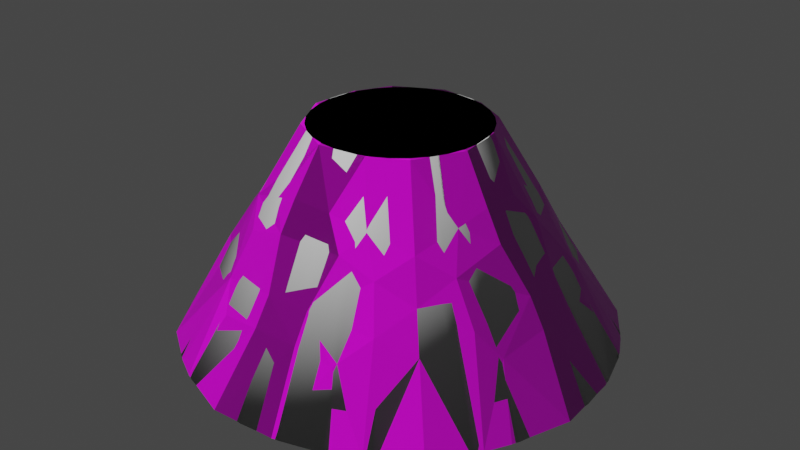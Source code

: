 # Source: socket.blend  (saved by Blender 2.82.7; exported with 4.5.12 LTS)
import bpy
from mathutils import Matrix  # noqa: F401  (used for matrix-valued properties, if any)

bpy.ops.wm.read_factory_settings(use_empty=True)
scene = bpy.context.scene
scene.name = 'Scene'

# ---- collections
col_collection = bpy.data.collections.new('Collection'); scene.collection.children.link(col_collection)

# ---- images (referenced by path relative to the original .blend; pixels are not part of the script)
import os
ASSET_DIR = os.environ.get("B2B_ASSET_DIR", "")  # directory of the original .blend (textures are referenced by path, not embedded)
HERE = os.path.dirname(os.path.abspath(__file__))  # packed textures are extracted next to this script under _unpacked/

def load_image(name, relpath, width, height, colorspace="sRGB"):
    """Load a texture the original file referenced (path relative to the .blend, or extracted next to this script)."""
    p = next((c for c in (os.path.join(HERE, relpath), os.path.join(ASSET_DIR, relpath)) if relpath and os.path.exists(c)), "")
    if p:
        img = bpy.data.images.load(p, check_existing=True)
        img.name = name
    else:  # same state as the original file: an image datablock whose file is absent (Cycles renders it pink)
        img = bpy.data.images.new(name, width, height)
        img.source = "FILE"
        img.filepath = "//" + (relpath or name)
    img.colorspace_settings.name = colorspace
    return img
img_socket = load_image('socket', 'socket_uv_painted.png', 1024, 1024, 'sRGB')
img_normal = load_image('Normal', 'socket_normal.png', 1024, 1024, 'Non-Color')

# ---- materials (node trees are filled in below, after node groups)
mat_material_001 = bpy.data.materials.new('Material.001')
mat_material_002 = bpy.data.materials.new('Material.002')

# ---- material node trees
mat_material_001.use_nodes = True; mat_material_001.node_tree.nodes.clear()
_N = mat_material_001.node_tree.nodes; _L = mat_material_001.node_tree.links
n0 = _N.new('ShaderNodeOutputMaterial'); n0.name = 'Material Output'; n0.location = (300, 300)
n1 = _N.new('ShaderNodeBsdfPrincipled'); n1.name = 'Principled BSDF'; n1.location = (10, 300)
n1.distribution = 'GGX'
n1.subsurface_method = 'BURLEY'
n1.inputs[3].default_value = 1.45
n1.inputs[27].default_value = (0.0, 0.0, 0.0, 1.0)
n1.inputs[28].default_value = 1.0
n2 = _N.new('ShaderNodeTexImage'); n2.name = 'Image Texture'; n2.location = (632, 142)
n2.image = img_socket
n3 = _N.new('ShaderNodeNormalMap'); n3.name = 'Normal Map'; n3.location = (-328, 166)
n4 = _N.new('ShaderNodeTexImage'); n4.name = 'Image Texture.001'; n4.location = (-672, 239)
n4.image = img_normal
_L.new(n1.outputs[0], n0.inputs[0])
_L.new(n2.outputs[0], n1.inputs[0])
_L.new(n4.outputs[0], n3.inputs[1])
_L.new(n3.outputs[0], n1.inputs[5])
n0.is_active_output = True
mat_material_002.use_nodes = True; mat_material_002.node_tree.nodes.clear()
_N = mat_material_002.node_tree.nodes; _L = mat_material_002.node_tree.links
n0 = _N.new('ShaderNodeOutputMaterial'); n0.name = 'Material Output'; n0.location = (335, 300)
n1 = _N.new('ShaderNodeBsdfPrincipled'); n1.name = 'Principled BSDF'; n1.location = (45, 300)
n1.distribution = 'GGX'
n1.subsurface_method = 'BURLEY'
n1.inputs[3].default_value = 1.45
n1.inputs[27].default_value = (0.0, 0.0, 0.0, 1.0)
n1.inputs[28].default_value = 1.0
n2 = _N.new('ShaderNodeNormalMap'); n2.name = 'Normal Map'; n2.location = (-193, 161)
n3 = _N.new('ShaderNodeTexImage'); n3.name = 'Image Texture'; n3.location = (-520, 200)
n3.image = img_normal
_L.new(n1.outputs[0], n0.inputs[0])
_L.new(n3.outputs[0], n2.inputs[1])
_L.new(n2.outputs[0], n1.inputs[5])
n0.is_active_output = True

# ---- world
world_world = bpy.data.worlds.new('World'); scene.world = world_world
world_world.use_nodes = True; world_world.node_tree.nodes.clear()
_N = world_world.node_tree.nodes; _L = world_world.node_tree.links
n0 = _N.new('ShaderNodeOutputWorld'); n0.name = 'World Output'; n0.location = (300, 300)
n1 = _N.new('ShaderNodeBackground'); n1.name = 'Background'; n1.location = (10, 300)
n1.inputs[0].default_value = (0.05088, 0.05088, 0.05088, 1.0)
_L.new(n1.outputs[0], n0.inputs[0])
n0.is_active_output = True
world_world.color = (0.05088, 0.05088, 0.05088)
world_world.use_sun_shadow = False
world_world.sun_shadow_jitter_overblur = 0.0

# ---- meshes
me_cylinder = bpy.data.meshes.new('Cylinder')
me_cylinder.from_pydata([(-0.9258, -0.9258, -0.2739), (-0.728, -0.7284, 0.1494), (-1.169, -0.5327, -0.2747), (-0.9953, -0.3857, 0.0862), (-1.297, -0.1348, -0.2748), (-1.045, -0.1029, 0.141), (-1.096, -0.67, -0.2747), (-0.8424, -0.5303, 0.2372), (-0.8032, -0.1606, -0.2747), (-0.9475, -0.09332, 0.3016), (-0.5327, -1.169, -0.2747), (-0.3857, -0.9953, 0.0862), (-0.67, -1.096, -0.2747), (-0.4695, -0.8711, 0.2346), (-0.1878, -1.292, -0.2747), (-0.1029, -1.045, 0.141), (-0.1606, -0.8032, -0.2747), (-0.09331, -0.9475, 0.3016), (-0.4819, -0.4819, -0.2747), (-0.6391, -0.6391, 0.3589), (-0.4819, -0.1606, -0.2747), (-0.1606, -0.4819, -0.2747), (-0.1606, -0.1606, -0.2747), (-0.7235, -0.4327, 0.4727), (-0.7869, -0.1494, 0.5709), (-0.6882, -0.1369, 0.7397), (-0.4327, -0.7235, 0.4727), (-0.1494, -0.7869, 0.5709), (-0.1369, -0.6882, 0.7397), (-0.5548, -0.5548, 0.5901), (-0.381, -0.381, 1.0), (-0.6375, -0.3119, 0.6765), (-0.5284, -0.1051, 1.0), (-0.3119, -0.6375, 0.6765), (-0.1051, -0.5284, 1.0), (-0.1606, -0.1606, 1.0), (-1.275, 0.1623, -0.2747), (-1.027, 0.1629, 0.1337), (-1.169, 0.5327, -0.2747), (-0.9953, 0.3857, 0.0862), (-0.8032, 0.1606, -0.2747), (-0.9287, 0.1629, 0.2944), (-1.096, 0.67, -0.2747), (-0.8711, 0.4695, 0.2346), (-0.9258, 0.9258, -0.2739), (-0.7284, 0.728, 0.1494), (-0.4819, 0.1606, -0.2747), (-0.4819, 0.4819, -0.2747), (-0.6391, 0.6391, 0.3589), (-0.1606, 0.1606, -0.2747), (-0.1606, 0.4819, -0.2747), (-0.67, 1.096, -0.2747), (-0.5303, 0.8424, 0.2372), (-0.5326, 1.169, -0.2747), (-0.3857, 0.9952, 0.08619), (-0.1606, 0.8032, -0.2747), (-0.09332, 0.9475, 0.3016), (-0.1878, 1.292, -0.2747), (-0.1029, 1.045, 0.141), (-0.7553, 0.2291, 0.5632), (-0.6825, 0.1019, 0.7316), (-0.7235, 0.4327, 0.4727), (-0.6375, 0.3119, 0.6765), (-0.4927, 0.1798, 1.0), (-0.5548, 0.5548, 0.5901), (-0.381, 0.381, 1.0), (-0.1606, 0.1606, 1.0), (-0.3119, 0.6375, 0.6765), (-0.1051, 0.5284, 1.0), (-0.4327, 0.7235, 0.4727), (-0.1494, 0.7869, 0.5709), (-0.1369, 0.6882, 0.7397), (0.2108, -1.268, -0.2747), (0.1629, -1.027, 0.1337), (0.1606, -0.8032, -0.2747), (0.1629, -0.9287, 0.2944), (0.5327, -1.169, -0.2747), (0.3857, -0.9953, 0.0862), (0.67, -1.096, -0.2747), (0.5303, -0.8424, 0.2372), (0.1606, -0.4819, -0.2747), (0.1606, -0.1606, -0.2747), (0.4819, -0.4819, -0.2747), (0.6391, -0.6391, 0.3589), (0.4819, -0.1606, -0.2747), (0.9258, -0.9258, -0.2739), (0.7284, -0.728, 0.1494), (1.096, -0.67, -0.2747), (0.8711, -0.4695, 0.2346), (0.8032, -0.1606, -0.2747), (0.9475, -0.0933, 0.3016), (1.169, -0.5327, -0.2747), (0.9953, -0.3857, 0.08619), (1.292, -0.1878, -0.2747), (1.045, -0.1029, 0.141), (0.2291, -0.7553, 0.5632), (0.1019, -0.6825, 0.7316), (0.4327, -0.7235, 0.4727), (0.3119, -0.6375, 0.6765), (0.1798, -0.4927, 1.0), (0.1606, -0.1606, 1.0), (0.5548, -0.5548, 0.5901), (0.381, -0.381, 1.0), (0.6375, -0.3119, 0.6765), (0.5284, -0.1051, 1.0), (0.7235, -0.4327, 0.4727), (0.7869, -0.1494, 0.5709), (0.6882, -0.1369, 0.7397), (0.1606, 0.1606, -0.2747), (0.1606, 0.4819, -0.2747), (0.4819, 0.1606, -0.2747), (0.4819, 0.4819, -0.2747), (0.6391, 0.6391, 0.3589), (0.1606, 0.8032, -0.2747), (0.1629, 0.9287, 0.2943), (0.2108, 1.268, -0.2747), (0.1629, 1.027, 0.1337), (0.67, 1.096, -0.2747), (0.5303, 0.8424, 0.2372), (0.5327, 1.169, -0.2747), (0.3857, 0.9953, 0.08619), (0.8032, 0.1606, -0.2747), (0.9287, 0.1629, 0.2943), (1.096, 0.67, -0.2747), (0.8711, 0.4695, 0.2346), (1.268, 0.2108, -0.2747), (1.027, 0.1629, 0.1337), (1.169, 0.5326, -0.2747), (0.9953, 0.3857, 0.08619), (0.9258, 0.9258, -0.2739), (0.7284, 0.728, 0.1494), (0.1606, 0.1606, 1.0), (0.3119, 0.6375, 0.6765), (0.1798, 0.4927, 1.0), (0.6375, 0.3119, 0.6765), (0.4927, 0.1798, 1.0), (0.5548, 0.5548, 0.5901), (0.381, 0.381, 1.0), (0.2291, 0.7553, 0.5632), (0.1019, 0.6825, 0.7316), (0.4327, 0.7235, 0.4727), (0.7553, 0.2291, 0.5632), (0.6825, 0.1019, 0.7316), (0.7235, 0.4327, 0.4727)], [], [(2, 3, 5, 4), (2, 6, 7, 3), (2, 4, 8, 6), (7, 9, 5, 3), (10, 11, 13, 12), (10, 14, 15, 11), (10, 12, 16, 14), (15, 17, 13, 11), (18, 20, 22, 21), (0, 12, 13, 1), (6, 8, 20, 18), (0, 1, 7, 6), (12, 18, 21, 16), (0, 6, 18, 12), (13, 19, 7, 1), (29, 30, 32, 31), (29, 33, 34, 30), (34, 35, 32, 30), (24, 31, 32, 25), (29, 31, 24, 23), (27, 28, 34, 33), (27, 33, 29, 26), (36, 37, 39, 38), (39, 43, 42, 38), (36, 38, 42, 40), (41, 43, 39, 37), (46, 47, 50, 49), (51, 52, 54, 53), (54, 58, 57, 53), (51, 53, 57, 55), (56, 58, 54, 52), (40, 42, 47, 46), (45, 52, 51, 44), (42, 43, 45, 44), (47, 51, 55, 50), (42, 44, 51, 47), (48, 52, 45, 43), (62, 63, 65, 64), (65, 68, 67, 64), (66, 68, 65, 63), (60, 63, 62, 59), (62, 64, 61, 59), (67, 68, 71, 70), (67, 70, 69, 64), (78, 79, 77, 76), (72, 76, 77, 73), (72, 74, 78, 76), (77, 79, 75, 73), (80, 81, 84, 82), (93, 94, 92, 91), (87, 91, 92, 88), (87, 89, 93, 91), (92, 94, 90, 88), (78, 85, 86, 79), (82, 84, 89, 87), (74, 80, 82, 78), (87, 88, 86, 85), (78, 82, 87, 85), (86, 88, 83, 79), (103, 104, 102, 101), (98, 101, 102, 99), (102, 104, 100, 99), (103, 106, 107, 104), (105, 106, 103, 101), (98, 99, 96, 95), (97, 101, 98, 95), (108, 109, 111, 110), (119, 120, 118, 117), (116, 120, 119, 115), (113, 115, 119, 117), (118, 120, 116, 114), (127, 128, 126, 125), (124, 128, 127, 123), (121, 123, 127, 125), (126, 128, 124, 122), (110, 111, 123, 121), (118, 130, 129, 117), (109, 113, 117, 111), (129, 130, 124, 123), (111, 117, 129, 123), (124, 130, 118, 112), (136, 137, 135, 134), (133, 137, 136, 132), (135, 137, 133, 131), (135, 142, 141, 134), (141, 143, 136, 134), (138, 139, 133, 132), (136, 140, 138, 132), (14, 72, 73, 15), (14, 16, 74, 72), (73, 75, 17, 15), (21, 22, 81, 80), (16, 21, 80, 74), (27, 95, 96, 28), (99, 100, 35, 34), (96, 99, 34, 28), (49, 50, 109, 108), (58, 116, 115, 57), (55, 57, 115, 113), (114, 116, 58, 56), (50, 55, 113, 109), (131, 133, 68, 66), (71, 139, 138, 70), (133, 139, 71, 68), (4, 5, 37, 36), (4, 36, 40, 8), (9, 41, 37, 5), (20, 46, 49, 22), (8, 40, 46, 20), (81, 108, 110, 84), (125, 126, 94, 93), (89, 121, 125, 93), (94, 126, 122, 90), (84, 110, 121, 89), (24, 25, 60, 59), (35, 66, 63, 32), (32, 63, 60, 25), (104, 135, 131, 100), (141, 142, 107, 106), (107, 142, 135, 104), (7, 23, 24, 9), (13, 17, 27, 26), (13, 26, 29, 19), (7, 19, 29, 23), (41, 59, 61, 43), (69, 70, 56, 52), (48, 64, 69, 52), (61, 64, 48, 43), (75, 79, 97, 95), (90, 106, 105, 88), (83, 101, 97, 79), (83, 88, 105, 101), (138, 140, 118, 114), (124, 143, 141, 122), (118, 140, 136, 112), (136, 143, 124, 112), (9, 24, 59, 41), (122, 141, 106, 90), (17, 75, 95, 27), (70, 138, 114, 56), (22, 49, 108, 81), (100, 131, 66, 35)])
me_cylinder.materials.append(mat_material_001)
me_cylinder.use_remesh_fix_poles = True
me_cylinder.use_remesh_preserve_attributes = False
me_cylinder.use_mirror_vertex_groups = False
me_cylinder.use_paint_bone_selection = False
me_cylinder.use_paint_mask = True
me_cylinder.update()
me_cylinder_001 = bpy.data.meshes.new('Cylinder.001')
me_cylinder_001.from_pydata([(-3.385e-08, 1.285, -0.2747), (5.723e-08, 0.5181, 1.0), (0.2507, 1.26, -0.2747), (0.1011, 0.5081, 1.0), (0.4918, 1.187, -0.2747), (0.1983, 0.4786, 1.0), (0.714, 1.069, -0.2747), (0.2878, 0.4308, 1.0), (0.9087, 0.9087, -0.2747), (0.3663, 0.3663, 1.0), (1.069, 0.714, -0.2747), (0.4308, 0.2878, 1.0), (1.187, 0.4918, -0.2747), (0.4786, 0.1983, 1.0), (1.26, 0.2507, -0.2747), (0.5081, 0.1011, 1.0), (1.285, 1.577e-08, -0.2747), (0.5181, 1.765e-07, 1.0), (1.26, -0.2507, -0.2747), (0.5081, -0.1011, 1.0), (1.187, -0.4918, -0.2747), (0.4786, -0.1983, 1.0), (1.069, -0.714, -0.2747), (0.4308, -0.2878, 1.0), (0.9087, -0.9087, -0.2747), (0.3663, -0.3663, 1.0), (0.714, -1.069, -0.2747), (0.2878, -0.4308, 1.0), (0.4918, -1.187, -0.2747), (0.1983, -0.4786, 1.0), (0.2507, -1.26, -0.2747), (0.1011, -0.5081, 1.0), (-4.526e-07, -1.285, -0.2747), (-1.116e-07, -0.5181, 1.0), (-0.2507, -1.26, -0.2747), (-0.1011, -0.5081, 1.0), (-0.4918, -1.187, -0.2747), (-0.1983, -0.4786, 1.0), (-0.714, -1.069, -0.2747), (-0.2878, -0.4308, 1.0), (-0.9087, -0.9087, -0.2747), (-0.3663, -0.3663, 1.0), (-1.069, -0.714, -0.2747), (-0.4308, -0.2878, 1.0), (-1.187, -0.4918, -0.2747), (-0.4786, -0.1983, 1.0), (-1.26, -0.2507, -0.2747), (-0.5081, -0.1011, 1.0), (-1.285, 1.16e-06, -0.2747), (-0.5181, 6.376e-07, 1.0), (-1.26, 0.2507, -0.2747), (-0.5081, 0.1011, 1.0), (-1.187, 0.4918, -0.2747), (-0.4786, 0.1983, 1.0), (-1.069, 0.714, -0.2747), (-0.4308, 0.2878, 1.0), (-0.9087, 0.9087, -0.2747), (-0.3663, 0.3663, 1.0), (-0.714, 1.069, -0.2747), (-0.2878, 0.4308, 1.0), (-0.4918, 1.187, -0.2747), (-0.1983, 0.4786, 1.0), (-0.2507, 1.26, -0.2747), (-0.1011, 0.5081, 1.0)], [], [(0, 1, 3, 2), (2, 3, 5, 4), (4, 5, 7, 6), (6, 7, 9, 8), (8, 9, 11, 10), (10, 11, 13, 12), (12, 13, 15, 14), (14, 15, 17, 16), (16, 17, 19, 18), (18, 19, 21, 20), (20, 21, 23, 22), (22, 23, 25, 24), (24, 25, 27, 26), (26, 27, 29, 28), (28, 29, 31, 30), (30, 31, 33, 32), (32, 33, 35, 34), (34, 35, 37, 36), (36, 37, 39, 38), (38, 39, 41, 40), (40, 41, 43, 42), (42, 43, 45, 44), (44, 45, 47, 46), (46, 47, 49, 48), (48, 49, 51, 50), (50, 51, 53, 52), (52, 53, 55, 54), (54, 55, 57, 56), (56, 57, 59, 58), (58, 59, 61, 60), (3, 1, 63, 61, 59, 57, 55, 53, 51, 49, 47, 45, 43, 41, 39, 37, 35, 33, 31, 29, 27, 25, 23, 21, 19, 17, 15, 13, 11, 9, 7, 5), (60, 61, 63, 62), (62, 63, 1, 0), (0, 2, 4, 6, 8, 10, 12, 14, 16, 18, 20, 22, 24, 26, 28, 30, 32, 34, 36, 38, 40, 42, 44, 46, 48, 50, 52, 54, 56, 58, 60, 62)])
me_cylinder_001.polygons.foreach_set('use_smooth', [True] * 34)
_uv = me_cylinder_001.uv_layers.new(name='UVMap')
_uv.uv.foreach_set('vector', [1.0, 0.5, 1.0, 1.0, 0.9688, 1.0, 0.9688, 0.5, 0.9688, 0.5, 0.9688, 1.0, 0.9375, 1.0, 0.9375, 0.5, 0.9375, 0.5, 0.9375, 1.0, 0.9062, 1.0, 0.9062, 0.5, 0.9062, 0.5, 0.9062, 1.0, 0.875, 1.0, 0.875, 0.5, 0.875, 0.5, 0.875, 1.0, 0.8438, 1.0, 0.8438, 0.5, 0.8438, 0.5, 0.8438, 1.0, 0.8125, 1.0, 0.8125, 0.5, 0.8125, 0.5, 0.8125, 1.0, 0.7812, 1.0, 0.7812, 0.5, 0.7812, 0.5, 0.7812, 1.0, 0.75, 1.0, 0.75, 0.5, 0.75, 0.5, 0.75, 1.0, 0.7188, 1.0, 0.7188, 0.5, 0.7188, 0.5, 0.7188, 1.0, 0.6875, 1.0, 0.6875, 0.5, 0.6875, 0.5, 0.6875, 1.0, 0.6562, 1.0, 0.6562, 0.5, 0.6562, 0.5, 0.6562, 1.0, 0.625, 1.0, 0.625, 0.5, 0.625, 0.5, 0.625, 1.0, 0.5938, 1.0, 0.5938, 0.5, 0.5938, 0.5, 0.5938, 1.0, 0.5625, 1.0, 0.5625, 0.5, 0.5625, 0.5, 0.5625, 1.0, 0.5312, 1.0, 0.5312, 0.5, 0.5312, 0.5, 0.5312, 1.0, 0.5, 1.0, 0.5, 0.5, 0.5, 0.5, 0.5, 1.0, 0.4688, 1.0, 0.4688, 0.5, 0.4688, 0.5, 0.4688, 1.0, 0.4375, 1.0, 0.4375, 0.5, 0.4375, 0.5, 0.4375, 1.0, 0.4062, 1.0, 0.4062, 0.5, 0.4062, 0.5, 0.4062, 1.0, 0.375, 1.0, 0.375, 0.5, 0.375, 0.5, 0.375, 1.0, 0.3438, 1.0, 0.3438, 0.5, 0.3438, 0.5, 0.3438, 1.0, 0.3125, 1.0, 0.3125, 0.5, 0.3125, 0.5, 0.3125, 1.0, 0.2812, 1.0, 0.2812, 0.5, 0.2812, 0.5, 0.2812, 1.0, 0.25, 1.0, 0.25, 0.5, 0.25, 0.5, 0.25, 1.0, 0.2188, 1.0, 0.2188, 0.5, 0.2188, 0.5, 0.2188, 1.0, 0.1875, 1.0, 0.1875, 0.5, 0.1875, 0.5, 0.1875, 1.0, 0.1562, 1.0, 0.1562, 0.5, 0.1562, 0.5, 0.1562, 1.0, 0.125, 1.0, 0.125, 0.5, 0.125, 0.5, 0.125, 1.0, 0.09375, 1.0, 0.09375, 0.5, 0.09375, 0.5, 0.09375, 1.0, 0.0625, 1.0, 0.0625, 0.5, 0.2968, 0.4854, 0.25, 0.49, 0.2032, 0.4854, 0.1582, 0.4717, 0.1167, 0.4496, 0.08029, 0.4197, 0.05045, 0.3833, 0.02827, 0.3418, 0.01461, 0.2968, 0.01, 0.25, 0.01461, 0.2032, 0.02827, 0.1582, 0.05045, 0.1167, 0.08029, 0.08029, 0.1167, 0.05045, 0.1582, 0.02827, 0.2032, 0.01461, 0.25, 0.01, 0.2968, 0.01461, 0.3418, 0.02827, 0.3833, 0.05045, 0.4197, 0.08029, 0.4496, 0.1167, 0.4717, 0.1582, 0.4854, 0.2032, 0.49, 0.25, 0.4854, 0.2968, 0.4717, 0.3418, 0.4496, 0.3833, 0.4197, 0.4197, 0.3833, 0.4496, 0.3418, 0.4717, 0.0625, 0.5, 0.0625, 1.0, 0.03125, 1.0, 0.03125, 0.5, 0.03125, 0.5, 0.03125, 1.0, 0.0, 1.0, 0.0, 0.5, 0.75, 0.49, 0.7968, 0.4854, 0.8418, 0.4717, 0.8833, 0.4496, 0.9197, 0.4197, 0.9496, 0.3833, 0.9717, 0.3418, 0.9854, 0.2968, 0.99, 0.25, 0.9854, 0.2032, 0.9717, 0.1582, 0.9496, 0.1167, 0.9197, 0.08029, 0.8833, 0.05045, 0.8418, 0.02827, 0.7968, 0.01461, 0.75, 0.01, 0.7032, 0.01461, 0.6582, 0.02827, 0.6167, 0.05045, 0.5803, 0.08029, 0.5504, 0.1167, 0.5283, 0.1582, 0.5146, 0.2032, 0.51, 0.25, 0.5146, 0.2968, 0.5283, 0.3418, 0.5504, 0.3833, 0.5803, 0.4197, 0.6167, 0.4496, 0.6582, 0.4717, 0.7032, 0.4854])
me_cylinder_001.materials.append(mat_material_002)
me_cylinder_001.use_remesh_fix_poles = True
me_cylinder_001.use_remesh_preserve_attributes = False
me_cylinder_001.use_mirror_vertex_groups = False
me_cylinder_001.use_paint_bone_selection = False
me_cylinder_001.use_paint_mask = True
me_cylinder_001.update()

# ---- objects
ob_socket_detailed = bpy.data.objects.new('socket_detailed', me_cylinder)
ob_socket_simple = bpy.data.objects.new('socket_simple', me_cylinder_001)

# ---- transforms, parenting, visibility, modifiers, constraints
ob_socket_detailed.location = (0.0, 0.0, 0.0)
ob_socket_detailed.lineart.crease_threshold = 0.0
ob_socket_simple.location = (0.0, 0.0, 0.0)
ob_socket_simple.lineart.crease_threshold = 0.0

# ---- collection membership
col_collection.objects.link(ob_socket_detailed)
col_collection.objects.link(ob_socket_simple)

# ---- scene / render settings (as saved in the file)
scene.frame_start = 1; scene.frame_end = 250; scene.frame_set(1)
scene.render.engine = 'CYCLES'
scene.cycles.use_denoising = False
scene.cycles.samples = 128
scene.cycles.sampling_pattern = 'TABULATED_SOBOL'
scene.cycles.use_adaptive_sampling = False
scene.cycles.use_light_tree = False
scene.cycles.bake_type = 'NORMAL'
scene.view_settings.view_transform = 'Filmic'
bpy.context.view_layer.update()

# ---- added for rendering (the .blend has no active camera and no usable light): camera, sun
cam_auto = bpy.data.cameras.new('AutoCamera')
cam_auto.lens = 50.0
cam_auto.sensor_width = 36.0
cam_auto.clip_end = 1000.0
ob_auto_camera = bpy.data.objects.new('AutoCamera', cam_auto)
scene.collection.objects.link(ob_auto_camera)
ob_auto_camera.location = (3.58101, -4.30064, 3.22974)
ob_auto_camera.rotation_euler = (1.09748, -7.21219e-08, 0.694738)
scene.camera = ob_auto_camera
light_auto_sun = bpy.data.lights.new('AutoSun', 'SUN')
light_auto_sun.energy = 3.0
light_auto_sun.angle = 0.0523599
ob_auto_sun = bpy.data.objects.new('AutoSun', light_auto_sun)
scene.collection.objects.link(ob_auto_sun)
ob_auto_sun.rotation_euler = (0.872665, 0.174533, 0.523599)
bpy.context.view_layer.update()
